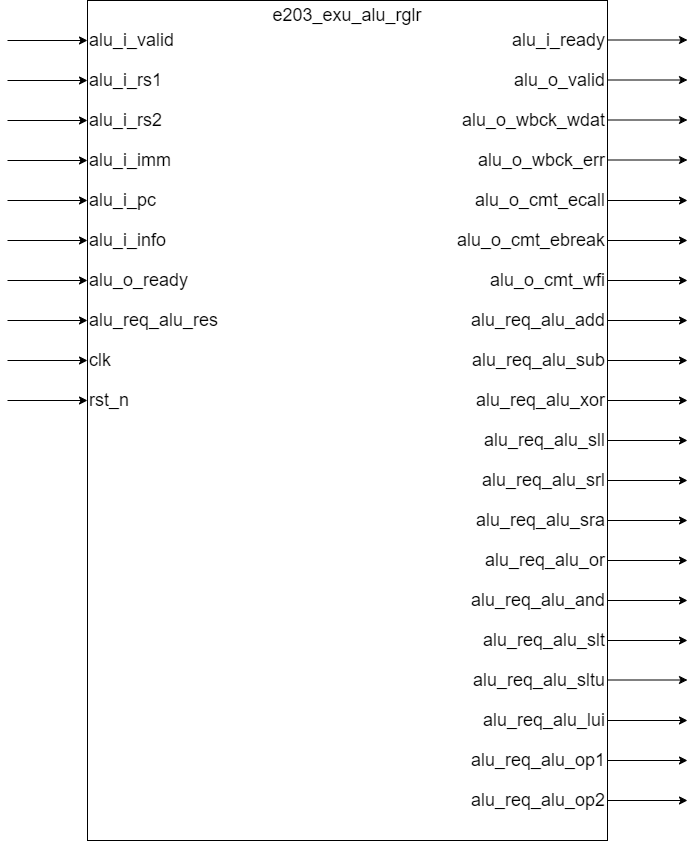

The diagram above was exported from draw.io. Its source (the exported page's mxGraphModel, read from the mxfile embedded in the PNG):
<mxGraphModel dx="793" dy="1197" grid="1" gridSize="10" guides="1" tooltips="1" connect="1" arrows="1" fold="1" page="1" pageScale="1" pageWidth="827" pageHeight="1169" math="0" shadow="0">
  <root>
    <mxCell id="0" />
    <mxCell id="1" parent="0" />
    <mxCell id="_3a8YiENMzKRKPIrLzeu-1" value="" style="rounded=0;whiteSpace=wrap;html=1;" parent="1" vertex="1">
      <mxGeometry x="360" y="440" width="520" height="840" as="geometry" />
    </mxCell>
    <mxCell id="_3a8YiENMzKRKPIrLzeu-9" value="" style="endArrow=classic;html=1;rounded=0;" parent="1" edge="1">
      <mxGeometry width="50" height="50" relative="1" as="geometry">
        <mxPoint x="280" y="480" as="sourcePoint" />
        <mxPoint x="360" y="480" as="targetPoint" />
      </mxGeometry>
    </mxCell>
    <mxCell id="_3a8YiENMzKRKPIrLzeu-17" value="&lt;span style=&quot;font-size: 18px;&quot;&gt;alu_i_valid&lt;/span&gt;" style="text;html=1;align=left;verticalAlign=middle;whiteSpace=wrap;rounded=0;" parent="1" vertex="1">
      <mxGeometry x="360" y="460" width="200" height="40" as="geometry" />
    </mxCell>
    <mxCell id="_3a8YiENMzKRKPIrLzeu-26" value="" style="endArrow=classic;html=1;rounded=0;" parent="1" edge="1">
      <mxGeometry width="50" height="50" relative="1" as="geometry">
        <mxPoint x="880" y="479.5" as="sourcePoint" />
        <mxPoint x="960" y="479.5" as="targetPoint" />
      </mxGeometry>
    </mxCell>
    <mxCell id="_3a8YiENMzKRKPIrLzeu-27" value="" style="endArrow=classic;html=1;rounded=0;" parent="1" edge="1">
      <mxGeometry width="50" height="50" relative="1" as="geometry">
        <mxPoint x="280" y="520" as="sourcePoint" />
        <mxPoint x="360" y="520" as="targetPoint" />
      </mxGeometry>
    </mxCell>
    <mxCell id="_3a8YiENMzKRKPIrLzeu-31" value="" style="endArrow=classic;html=1;rounded=0;" parent="1" edge="1">
      <mxGeometry width="50" height="50" relative="1" as="geometry">
        <mxPoint x="280" y="560" as="sourcePoint" />
        <mxPoint x="360" y="560" as="targetPoint" />
      </mxGeometry>
    </mxCell>
    <mxCell id="_3a8YiENMzKRKPIrLzeu-35" value="" style="endArrow=classic;html=1;rounded=0;" parent="1" edge="1">
      <mxGeometry width="50" height="50" relative="1" as="geometry">
        <mxPoint x="280" y="600" as="sourcePoint" />
        <mxPoint x="360" y="600" as="targetPoint" />
      </mxGeometry>
    </mxCell>
    <mxCell id="_3a8YiENMzKRKPIrLzeu-39" value="" style="endArrow=classic;html=1;rounded=0;" parent="1" edge="1">
      <mxGeometry width="50" height="50" relative="1" as="geometry">
        <mxPoint x="280" y="640" as="sourcePoint" />
        <mxPoint x="360" y="640" as="targetPoint" />
      </mxGeometry>
    </mxCell>
    <mxCell id="_3a8YiENMzKRKPIrLzeu-43" value="" style="endArrow=classic;html=1;rounded=0;" parent="1" edge="1">
      <mxGeometry width="50" height="50" relative="1" as="geometry">
        <mxPoint x="280" y="680" as="sourcePoint" />
        <mxPoint x="360" y="680" as="targetPoint" />
      </mxGeometry>
    </mxCell>
    <mxCell id="_3a8YiENMzKRKPIrLzeu-47" value="" style="endArrow=classic;html=1;rounded=0;" parent="1" edge="1">
      <mxGeometry width="50" height="50" relative="1" as="geometry">
        <mxPoint x="280" y="720" as="sourcePoint" />
        <mxPoint x="360" y="720" as="targetPoint" />
      </mxGeometry>
    </mxCell>
    <mxCell id="_3a8YiENMzKRKPIrLzeu-51" value="" style="endArrow=classic;html=1;rounded=0;" parent="1" edge="1">
      <mxGeometry width="50" height="50" relative="1" as="geometry">
        <mxPoint x="280" y="760" as="sourcePoint" />
        <mxPoint x="360" y="760" as="targetPoint" />
      </mxGeometry>
    </mxCell>
    <mxCell id="_3a8YiENMzKRKPIrLzeu-55" value="" style="endArrow=classic;html=1;rounded=0;" parent="1" edge="1">
      <mxGeometry width="50" height="50" relative="1" as="geometry">
        <mxPoint x="280" y="800" as="sourcePoint" />
        <mxPoint x="360" y="800" as="targetPoint" />
      </mxGeometry>
    </mxCell>
    <mxCell id="_3a8YiENMzKRKPIrLzeu-59" value="" style="endArrow=classic;html=1;rounded=0;" parent="1" edge="1">
      <mxGeometry width="50" height="50" relative="1" as="geometry">
        <mxPoint x="280" y="840" as="sourcePoint" />
        <mxPoint x="360" y="840" as="targetPoint" />
      </mxGeometry>
    </mxCell>
    <mxCell id="_3a8YiENMzKRKPIrLzeu-87" value="&lt;span style=&quot;font-size: 18px;&quot;&gt;e203_exu_alu_rglr&lt;/span&gt;" style="text;html=1;align=center;verticalAlign=middle;whiteSpace=wrap;rounded=0;" parent="1" vertex="1">
      <mxGeometry x="590" y="440" width="60" height="30" as="geometry" />
    </mxCell>
    <mxCell id="wlH1zYc57PTHNDlGmOBV-1" value="" style="endArrow=classic;html=1;rounded=0;" parent="1" edge="1">
      <mxGeometry width="50" height="50" relative="1" as="geometry">
        <mxPoint x="880" y="519.5" as="sourcePoint" />
        <mxPoint x="960" y="519.5" as="targetPoint" />
      </mxGeometry>
    </mxCell>
    <mxCell id="wlH1zYc57PTHNDlGmOBV-2" value="" style="endArrow=classic;html=1;rounded=0;" parent="1" edge="1">
      <mxGeometry width="50" height="50" relative="1" as="geometry">
        <mxPoint x="880" y="559.5" as="sourcePoint" />
        <mxPoint x="960" y="559.5" as="targetPoint" />
      </mxGeometry>
    </mxCell>
    <mxCell id="wlH1zYc57PTHNDlGmOBV-3" value="" style="endArrow=classic;html=1;rounded=0;" parent="1" edge="1">
      <mxGeometry width="50" height="50" relative="1" as="geometry">
        <mxPoint x="880" y="599.5" as="sourcePoint" />
        <mxPoint x="960" y="599.5" as="targetPoint" />
      </mxGeometry>
    </mxCell>
    <mxCell id="wlH1zYc57PTHNDlGmOBV-4" value="" style="endArrow=classic;html=1;rounded=0;" parent="1" edge="1">
      <mxGeometry width="50" height="50" relative="1" as="geometry">
        <mxPoint x="880" y="640" as="sourcePoint" />
        <mxPoint x="960" y="640" as="targetPoint" />
      </mxGeometry>
    </mxCell>
    <mxCell id="wlH1zYc57PTHNDlGmOBV-5" value="" style="endArrow=classic;html=1;rounded=0;" parent="1" edge="1">
      <mxGeometry width="50" height="50" relative="1" as="geometry">
        <mxPoint x="880" y="680" as="sourcePoint" />
        <mxPoint x="960" y="680" as="targetPoint" />
      </mxGeometry>
    </mxCell>
    <mxCell id="wlH1zYc57PTHNDlGmOBV-6" value="" style="endArrow=classic;html=1;rounded=0;" parent="1" edge="1">
      <mxGeometry width="50" height="50" relative="1" as="geometry">
        <mxPoint x="880" y="720" as="sourcePoint" />
        <mxPoint x="960" y="720" as="targetPoint" />
      </mxGeometry>
    </mxCell>
    <mxCell id="wlH1zYc57PTHNDlGmOBV-7" value="" style="endArrow=classic;html=1;rounded=0;" parent="1" edge="1">
      <mxGeometry width="50" height="50" relative="1" as="geometry">
        <mxPoint x="880" y="760" as="sourcePoint" />
        <mxPoint x="960" y="760" as="targetPoint" />
      </mxGeometry>
    </mxCell>
    <mxCell id="wlH1zYc57PTHNDlGmOBV-8" value="" style="endArrow=classic;html=1;rounded=0;" parent="1" edge="1">
      <mxGeometry width="50" height="50" relative="1" as="geometry">
        <mxPoint x="880" y="800" as="sourcePoint" />
        <mxPoint x="960" y="800" as="targetPoint" />
      </mxGeometry>
    </mxCell>
    <mxCell id="wlH1zYc57PTHNDlGmOBV-9" value="" style="endArrow=classic;html=1;rounded=0;" parent="1" edge="1">
      <mxGeometry width="50" height="50" relative="1" as="geometry">
        <mxPoint x="880" y="840" as="sourcePoint" />
        <mxPoint x="960" y="840" as="targetPoint" />
      </mxGeometry>
    </mxCell>
    <mxCell id="wlH1zYc57PTHNDlGmOBV-10" value="" style="endArrow=classic;html=1;rounded=0;" parent="1" edge="1">
      <mxGeometry width="50" height="50" relative="1" as="geometry">
        <mxPoint x="880" y="880" as="sourcePoint" />
        <mxPoint x="960" y="880" as="targetPoint" />
      </mxGeometry>
    </mxCell>
    <mxCell id="wlH1zYc57PTHNDlGmOBV-11" value="" style="endArrow=classic;html=1;rounded=0;" parent="1" edge="1">
      <mxGeometry width="50" height="50" relative="1" as="geometry">
        <mxPoint x="880" y="920" as="sourcePoint" />
        <mxPoint x="960" y="920" as="targetPoint" />
      </mxGeometry>
    </mxCell>
    <mxCell id="unABgJLcHEa5XkPhuNoP-1" value="&lt;span style=&quot;font-size: 18px;&quot;&gt;alu_i_ready&lt;/span&gt;" style="text;html=1;align=right;verticalAlign=middle;whiteSpace=wrap;rounded=0;" parent="1" vertex="1">
      <mxGeometry x="680" y="460" width="200" height="40" as="geometry" />
    </mxCell>
    <mxCell id="unABgJLcHEa5XkPhuNoP-2" value="&lt;span style=&quot;font-size: 18px;&quot;&gt;alu_i_rs1&lt;/span&gt;" style="text;html=1;align=left;verticalAlign=middle;whiteSpace=wrap;rounded=0;" parent="1" vertex="1">
      <mxGeometry x="360" y="500" width="200" height="40" as="geometry" />
    </mxCell>
    <mxCell id="unABgJLcHEa5XkPhuNoP-3" value="&lt;span style=&quot;font-size: 18px;&quot;&gt;alu_o_valid&lt;/span&gt;" style="text;html=1;align=right;verticalAlign=middle;whiteSpace=wrap;rounded=0;" parent="1" vertex="1">
      <mxGeometry x="680" y="500" width="200" height="40" as="geometry" />
    </mxCell>
    <mxCell id="unABgJLcHEa5XkPhuNoP-4" value="&lt;span style=&quot;font-size: 18px;&quot;&gt;alu_i_rs2&lt;/span&gt;" style="text;html=1;align=left;verticalAlign=middle;whiteSpace=wrap;rounded=0;" parent="1" vertex="1">
      <mxGeometry x="360" y="540" width="200" height="40" as="geometry" />
    </mxCell>
    <mxCell id="unABgJLcHEa5XkPhuNoP-5" value="&lt;span style=&quot;font-size: 18px;&quot;&gt;alu_o_wbck_wdat&lt;/span&gt;" style="text;html=1;align=right;verticalAlign=middle;whiteSpace=wrap;rounded=0;" parent="1" vertex="1">
      <mxGeometry x="680" y="540" width="200" height="40" as="geometry" />
    </mxCell>
    <mxCell id="unABgJLcHEa5XkPhuNoP-6" value="&lt;span style=&quot;font-size: 18px;&quot;&gt;alu_i_imm&lt;/span&gt;" style="text;html=1;align=left;verticalAlign=middle;whiteSpace=wrap;rounded=0;" parent="1" vertex="1">
      <mxGeometry x="360" y="580" width="200" height="40" as="geometry" />
    </mxCell>
    <mxCell id="unABgJLcHEa5XkPhuNoP-7" value="&lt;span style=&quot;font-size: 18px;&quot;&gt;alu_o_wbck_err&lt;/span&gt;" style="text;html=1;align=right;verticalAlign=middle;whiteSpace=wrap;rounded=0;" parent="1" vertex="1">
      <mxGeometry x="680" y="580" width="200" height="40" as="geometry" />
    </mxCell>
    <mxCell id="unABgJLcHEa5XkPhuNoP-24" value="&lt;span style=&quot;font-size: 18px;&quot;&gt;alu_i_pc&lt;/span&gt;" style="text;html=1;align=left;verticalAlign=middle;whiteSpace=wrap;rounded=0;" parent="1" vertex="1">
      <mxGeometry x="360" y="620" width="200" height="40" as="geometry" />
    </mxCell>
    <mxCell id="unABgJLcHEa5XkPhuNoP-25" value="&lt;span style=&quot;font-size: 18px;&quot;&gt;alu_o_cmt_ecall&lt;/span&gt;" style="text;html=1;align=right;verticalAlign=middle;whiteSpace=wrap;rounded=0;" parent="1" vertex="1">
      <mxGeometry x="680" y="620" width="200" height="40" as="geometry" />
    </mxCell>
    <mxCell id="unABgJLcHEa5XkPhuNoP-26" value="&lt;span style=&quot;font-size: 18px;&quot;&gt;alu_i_info&lt;/span&gt;" style="text;html=1;align=left;verticalAlign=middle;whiteSpace=wrap;rounded=0;" parent="1" vertex="1">
      <mxGeometry x="360" y="660" width="200" height="40" as="geometry" />
    </mxCell>
    <mxCell id="unABgJLcHEa5XkPhuNoP-27" value="&lt;span style=&quot;font-size: 18px;&quot;&gt;alu_o_cmt_ebreak&lt;/span&gt;" style="text;html=1;align=right;verticalAlign=middle;whiteSpace=wrap;rounded=0;" parent="1" vertex="1">
      <mxGeometry x="680" y="660" width="200" height="40" as="geometry" />
    </mxCell>
    <mxCell id="unABgJLcHEa5XkPhuNoP-28" value="&lt;span style=&quot;font-size: 18px;&quot;&gt;alu_o_ready&lt;/span&gt;" style="text;html=1;align=left;verticalAlign=middle;whiteSpace=wrap;rounded=0;" parent="1" vertex="1">
      <mxGeometry x="360" y="700" width="200" height="40" as="geometry" />
    </mxCell>
    <mxCell id="unABgJLcHEa5XkPhuNoP-29" value="&lt;span style=&quot;font-size: 18px;&quot;&gt;alu_o_cmt_wfi&lt;/span&gt;" style="text;html=1;align=right;verticalAlign=middle;whiteSpace=wrap;rounded=0;" parent="1" vertex="1">
      <mxGeometry x="680" y="700" width="200" height="40" as="geometry" />
    </mxCell>
    <mxCell id="unABgJLcHEa5XkPhuNoP-30" value="&lt;span style=&quot;font-size: 18px;&quot;&gt;alu_req_alu_res&lt;/span&gt;" style="text;html=1;align=left;verticalAlign=middle;whiteSpace=wrap;rounded=0;" parent="1" vertex="1">
      <mxGeometry x="360" y="740" width="200" height="40" as="geometry" />
    </mxCell>
    <mxCell id="unABgJLcHEa5XkPhuNoP-31" value="&lt;span style=&quot;font-size: 18px;&quot;&gt;alu_req_alu_add&lt;/span&gt;" style="text;html=1;align=right;verticalAlign=middle;whiteSpace=wrap;rounded=0;" parent="1" vertex="1">
      <mxGeometry x="680" y="740" width="200" height="40" as="geometry" />
    </mxCell>
    <mxCell id="unABgJLcHEa5XkPhuNoP-32" value="&lt;span style=&quot;font-size: 18px;&quot;&gt;clk&lt;/span&gt;" style="text;html=1;align=left;verticalAlign=middle;whiteSpace=wrap;rounded=0;" parent="1" vertex="1">
      <mxGeometry x="360" y="780" width="200" height="40" as="geometry" />
    </mxCell>
    <mxCell id="unABgJLcHEa5XkPhuNoP-33" value="&lt;span style=&quot;font-size: 18px;&quot;&gt;alu_req_alu_sub&lt;/span&gt;" style="text;html=1;align=right;verticalAlign=middle;whiteSpace=wrap;rounded=0;" parent="1" vertex="1">
      <mxGeometry x="680" y="780" width="200" height="40" as="geometry" />
    </mxCell>
    <mxCell id="unABgJLcHEa5XkPhuNoP-34" value="&lt;span style=&quot;font-size: 18px;&quot;&gt;rst_n&lt;/span&gt;" style="text;html=1;align=left;verticalAlign=middle;whiteSpace=wrap;rounded=0;" parent="1" vertex="1">
      <mxGeometry x="360" y="820" width="200" height="40" as="geometry" />
    </mxCell>
    <mxCell id="unABgJLcHEa5XkPhuNoP-35" value="&lt;span style=&quot;font-size: 18px;&quot;&gt;alu_req_alu_xor&lt;/span&gt;" style="text;html=1;align=right;verticalAlign=middle;whiteSpace=wrap;rounded=0;" parent="1" vertex="1">
      <mxGeometry x="680" y="820" width="200" height="40" as="geometry" />
    </mxCell>
    <mxCell id="unABgJLcHEa5XkPhuNoP-37" value="&lt;span style=&quot;font-size: 18px;&quot;&gt;alu_req_alu_sll&lt;/span&gt;" style="text;html=1;align=right;verticalAlign=middle;whiteSpace=wrap;rounded=0;" parent="1" vertex="1">
      <mxGeometry x="680" y="860" width="200" height="40" as="geometry" />
    </mxCell>
    <mxCell id="unABgJLcHEa5XkPhuNoP-39" value="&lt;span style=&quot;font-size: 18px;&quot;&gt;alu_req_alu_srl&lt;/span&gt;" style="text;html=1;align=right;verticalAlign=middle;whiteSpace=wrap;rounded=0;" parent="1" vertex="1">
      <mxGeometry x="680" y="900" width="200" height="40" as="geometry" />
    </mxCell>
    <mxCell id="unABgJLcHEa5XkPhuNoP-41" value="&lt;span style=&quot;font-size: 18px;&quot;&gt;alu_req_alu_sra&lt;/span&gt;" style="text;html=1;align=right;verticalAlign=middle;whiteSpace=wrap;rounded=0;" parent="1" vertex="1">
      <mxGeometry x="680" y="940" width="200" height="40" as="geometry" />
    </mxCell>
    <mxCell id="unABgJLcHEa5XkPhuNoP-43" value="&lt;span style=&quot;font-size: 18px;&quot;&gt;alu_req_alu_or&lt;/span&gt;" style="text;html=1;align=right;verticalAlign=middle;whiteSpace=wrap;rounded=0;" parent="1" vertex="1">
      <mxGeometry x="680" y="980" width="200" height="40" as="geometry" />
    </mxCell>
    <mxCell id="unABgJLcHEa5XkPhuNoP-45" value="&lt;span style=&quot;font-size: 18px;&quot;&gt;alu_req_alu_and&lt;/span&gt;" style="text;html=1;align=right;verticalAlign=middle;whiteSpace=wrap;rounded=0;" parent="1" vertex="1">
      <mxGeometry x="680" y="1020" width="200" height="40" as="geometry" />
    </mxCell>
    <mxCell id="unABgJLcHEa5XkPhuNoP-47" value="&lt;span style=&quot;font-size: 18px;&quot;&gt;alu_req_alu_slt&lt;/span&gt;" style="text;html=1;align=right;verticalAlign=middle;whiteSpace=wrap;rounded=0;" parent="1" vertex="1">
      <mxGeometry x="680" y="1060" width="200" height="40" as="geometry" />
    </mxCell>
    <mxCell id="unABgJLcHEa5XkPhuNoP-49" value="&lt;span style=&quot;font-size: 18px;&quot;&gt;alu_req_alu_sltu&lt;/span&gt;" style="text;html=1;align=right;verticalAlign=middle;whiteSpace=wrap;rounded=0;" parent="1" vertex="1">
      <mxGeometry x="680" y="1100" width="200" height="40" as="geometry" />
    </mxCell>
    <mxCell id="unABgJLcHEa5XkPhuNoP-50" value="" style="endArrow=classic;html=1;rounded=0;" parent="1" edge="1">
      <mxGeometry width="50" height="50" relative="1" as="geometry">
        <mxPoint x="880" y="960" as="sourcePoint" />
        <mxPoint x="960" y="960" as="targetPoint" />
      </mxGeometry>
    </mxCell>
    <mxCell id="unABgJLcHEa5XkPhuNoP-51" value="" style="endArrow=classic;html=1;rounded=0;" parent="1" edge="1">
      <mxGeometry width="50" height="50" relative="1" as="geometry">
        <mxPoint x="880" y="1000" as="sourcePoint" />
        <mxPoint x="960" y="1000" as="targetPoint" />
      </mxGeometry>
    </mxCell>
    <mxCell id="unABgJLcHEa5XkPhuNoP-52" value="" style="endArrow=classic;html=1;rounded=0;" parent="1" edge="1">
      <mxGeometry width="50" height="50" relative="1" as="geometry">
        <mxPoint x="880" y="1040" as="sourcePoint" />
        <mxPoint x="960" y="1040" as="targetPoint" />
      </mxGeometry>
    </mxCell>
    <mxCell id="unABgJLcHEa5XkPhuNoP-53" value="" style="endArrow=classic;html=1;rounded=0;" parent="1" edge="1">
      <mxGeometry width="50" height="50" relative="1" as="geometry">
        <mxPoint x="880" y="1080" as="sourcePoint" />
        <mxPoint x="960" y="1080" as="targetPoint" />
      </mxGeometry>
    </mxCell>
    <mxCell id="unABgJLcHEa5XkPhuNoP-54" value="" style="endArrow=classic;html=1;rounded=0;" parent="1" edge="1">
      <mxGeometry width="50" height="50" relative="1" as="geometry">
        <mxPoint x="880" y="1119.5" as="sourcePoint" />
        <mxPoint x="960" y="1119.5" as="targetPoint" />
      </mxGeometry>
    </mxCell>
    <mxCell id="b8n_mWofSVoUE7BZbB9G-7" value="&lt;span style=&quot;font-size: 18px;&quot;&gt;alu_req_alu_lui&lt;/span&gt;" style="text;html=1;align=right;verticalAlign=middle;whiteSpace=wrap;rounded=0;" vertex="1" parent="1">
      <mxGeometry x="680" y="1140" width="200" height="40" as="geometry" />
    </mxCell>
    <mxCell id="b8n_mWofSVoUE7BZbB9G-9" value="&lt;span style=&quot;font-size: 18px;&quot;&gt;alu_req_alu_op1&lt;/span&gt;" style="text;html=1;align=right;verticalAlign=middle;whiteSpace=wrap;rounded=0;" vertex="1" parent="1">
      <mxGeometry x="680" y="1180" width="200" height="40" as="geometry" />
    </mxCell>
    <mxCell id="b8n_mWofSVoUE7BZbB9G-11" value="&lt;span style=&quot;font-size: 18px;&quot;&gt;alu_req_alu_op2&lt;/span&gt;" style="text;html=1;align=right;verticalAlign=middle;whiteSpace=wrap;rounded=0;" vertex="1" parent="1">
      <mxGeometry x="680" y="1220" width="200" height="40" as="geometry" />
    </mxCell>
    <mxCell id="b8n_mWofSVoUE7BZbB9G-16" value="" style="endArrow=classic;html=1;rounded=0;" edge="1" parent="1">
      <mxGeometry width="50" height="50" relative="1" as="geometry">
        <mxPoint x="880" y="1160" as="sourcePoint" />
        <mxPoint x="960" y="1160" as="targetPoint" />
      </mxGeometry>
    </mxCell>
    <mxCell id="b8n_mWofSVoUE7BZbB9G-17" value="" style="endArrow=classic;html=1;rounded=0;" edge="1" parent="1">
      <mxGeometry width="50" height="50" relative="1" as="geometry">
        <mxPoint x="880" y="1200" as="sourcePoint" />
        <mxPoint x="960" y="1200" as="targetPoint" />
      </mxGeometry>
    </mxCell>
    <mxCell id="b8n_mWofSVoUE7BZbB9G-18" value="" style="endArrow=classic;html=1;rounded=0;" edge="1" parent="1">
      <mxGeometry width="50" height="50" relative="1" as="geometry">
        <mxPoint x="880" y="1240" as="sourcePoint" />
        <mxPoint x="960" y="1240" as="targetPoint" />
      </mxGeometry>
    </mxCell>
  </root>
</mxGraphModel>